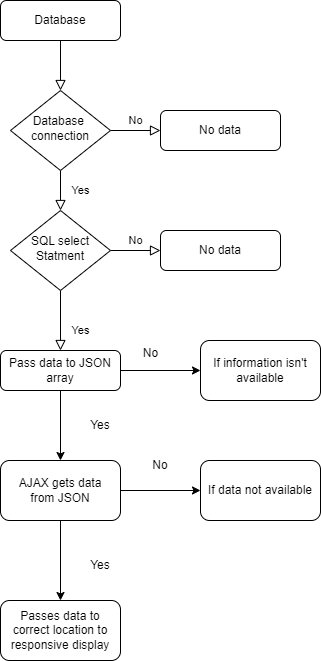

The diagram above was exported from draw.io. Its source (the exported page's mxGraphModel, read from the mxfile embedded in the PNG):
<mxGraphModel dx="1050" dy="522" grid="1" gridSize="10" guides="1" tooltips="1" connect="1" arrows="1" fold="1" page="1" pageScale="1" pageWidth="827" pageHeight="1169" math="0" shadow="0">
  <root>
    <mxCell id="WIyWlLk6GJQsqaUBKTNV-0" />
    <mxCell id="WIyWlLk6GJQsqaUBKTNV-1" parent="WIyWlLk6GJQsqaUBKTNV-0" />
    <mxCell id="WIyWlLk6GJQsqaUBKTNV-2" value="" style="rounded=0;html=1;jettySize=auto;orthogonalLoop=1;fontSize=11;endArrow=block;endFill=0;endSize=8;strokeWidth=1;shadow=0;labelBackgroundColor=none;edgeStyle=orthogonalEdgeStyle;" parent="WIyWlLk6GJQsqaUBKTNV-1" source="WIyWlLk6GJQsqaUBKTNV-3" target="WIyWlLk6GJQsqaUBKTNV-6" edge="1">
      <mxGeometry relative="1" as="geometry" />
    </mxCell>
    <mxCell id="WIyWlLk6GJQsqaUBKTNV-3" value="Database" style="rounded=1;whiteSpace=wrap;html=1;fontSize=12;glass=0;strokeWidth=1;shadow=0;" parent="WIyWlLk6GJQsqaUBKTNV-1" vertex="1">
      <mxGeometry x="160" y="80" width="120" height="40" as="geometry" />
    </mxCell>
    <mxCell id="WIyWlLk6GJQsqaUBKTNV-4" value="Yes" style="rounded=0;html=1;jettySize=auto;orthogonalLoop=1;fontSize=11;endArrow=block;endFill=0;endSize=8;strokeWidth=1;shadow=0;labelBackgroundColor=none;edgeStyle=orthogonalEdgeStyle;" parent="WIyWlLk6GJQsqaUBKTNV-1" source="WIyWlLk6GJQsqaUBKTNV-6" target="WIyWlLk6GJQsqaUBKTNV-10" edge="1">
      <mxGeometry y="20" relative="1" as="geometry">
        <mxPoint as="offset" />
      </mxGeometry>
    </mxCell>
    <mxCell id="WIyWlLk6GJQsqaUBKTNV-5" value="No" style="edgeStyle=orthogonalEdgeStyle;rounded=0;html=1;jettySize=auto;orthogonalLoop=1;fontSize=11;endArrow=block;endFill=0;endSize=8;strokeWidth=1;shadow=0;labelBackgroundColor=none;" parent="WIyWlLk6GJQsqaUBKTNV-1" source="WIyWlLk6GJQsqaUBKTNV-6" target="WIyWlLk6GJQsqaUBKTNV-7" edge="1">
      <mxGeometry y="10" relative="1" as="geometry">
        <mxPoint as="offset" />
      </mxGeometry>
    </mxCell>
    <mxCell id="WIyWlLk6GJQsqaUBKTNV-6" value="Database&amp;nbsp;&lt;br&gt;connection" style="rhombus;whiteSpace=wrap;html=1;shadow=0;fontFamily=Helvetica;fontSize=12;align=center;strokeWidth=1;spacing=6;spacingTop=-4;" parent="WIyWlLk6GJQsqaUBKTNV-1" vertex="1">
      <mxGeometry x="170" y="170" width="100" height="80" as="geometry" />
    </mxCell>
    <mxCell id="WIyWlLk6GJQsqaUBKTNV-7" value="No data" style="rounded=1;whiteSpace=wrap;html=1;fontSize=12;glass=0;strokeWidth=1;shadow=0;" parent="WIyWlLk6GJQsqaUBKTNV-1" vertex="1">
      <mxGeometry x="320" y="190" width="120" height="40" as="geometry" />
    </mxCell>
    <mxCell id="WIyWlLk6GJQsqaUBKTNV-8" value="Yes" style="rounded=0;html=1;jettySize=auto;orthogonalLoop=1;fontSize=11;endArrow=block;endFill=0;endSize=8;strokeWidth=1;shadow=0;labelBackgroundColor=none;edgeStyle=orthogonalEdgeStyle;" parent="WIyWlLk6GJQsqaUBKTNV-1" source="WIyWlLk6GJQsqaUBKTNV-10" target="WIyWlLk6GJQsqaUBKTNV-11" edge="1">
      <mxGeometry x="0.3333" y="20" relative="1" as="geometry">
        <mxPoint as="offset" />
      </mxGeometry>
    </mxCell>
    <mxCell id="WIyWlLk6GJQsqaUBKTNV-9" value="No" style="edgeStyle=orthogonalEdgeStyle;rounded=0;html=1;jettySize=auto;orthogonalLoop=1;fontSize=11;endArrow=block;endFill=0;endSize=8;strokeWidth=1;shadow=0;labelBackgroundColor=none;" parent="WIyWlLk6GJQsqaUBKTNV-1" source="WIyWlLk6GJQsqaUBKTNV-10" target="WIyWlLk6GJQsqaUBKTNV-12" edge="1">
      <mxGeometry y="10" relative="1" as="geometry">
        <mxPoint as="offset" />
      </mxGeometry>
    </mxCell>
    <mxCell id="WIyWlLk6GJQsqaUBKTNV-10" value="SQL select&lt;br&gt;Statment" style="rhombus;whiteSpace=wrap;html=1;shadow=0;fontFamily=Helvetica;fontSize=12;align=center;strokeWidth=1;spacing=6;spacingTop=-4;" parent="WIyWlLk6GJQsqaUBKTNV-1" vertex="1">
      <mxGeometry x="170" y="290" width="100" height="80" as="geometry" />
    </mxCell>
    <mxCell id="74DpB7Cphbx1L4JGznJl-1" value="" style="edgeStyle=orthogonalEdgeStyle;rounded=0;orthogonalLoop=1;jettySize=auto;html=1;" edge="1" parent="WIyWlLk6GJQsqaUBKTNV-1" source="WIyWlLk6GJQsqaUBKTNV-11" target="74DpB7Cphbx1L4JGznJl-0">
      <mxGeometry relative="1" as="geometry" />
    </mxCell>
    <mxCell id="74DpB7Cphbx1L4JGznJl-3" value="" style="edgeStyle=orthogonalEdgeStyle;rounded=0;orthogonalLoop=1;jettySize=auto;html=1;" edge="1" parent="WIyWlLk6GJQsqaUBKTNV-1" source="WIyWlLk6GJQsqaUBKTNV-11" target="74DpB7Cphbx1L4JGznJl-2">
      <mxGeometry relative="1" as="geometry" />
    </mxCell>
    <mxCell id="WIyWlLk6GJQsqaUBKTNV-11" value="Pass data to JSON array" style="rounded=1;whiteSpace=wrap;html=1;fontSize=12;glass=0;strokeWidth=1;shadow=0;" parent="WIyWlLk6GJQsqaUBKTNV-1" vertex="1">
      <mxGeometry x="160" y="430" width="120" height="40" as="geometry" />
    </mxCell>
    <mxCell id="WIyWlLk6GJQsqaUBKTNV-12" value="No data" style="rounded=1;whiteSpace=wrap;html=1;fontSize=12;glass=0;strokeWidth=1;shadow=0;" parent="WIyWlLk6GJQsqaUBKTNV-1" vertex="1">
      <mxGeometry x="320" y="310" width="120" height="40" as="geometry" />
    </mxCell>
    <mxCell id="74DpB7Cphbx1L4JGznJl-0" value="If information isn't&lt;br&gt;available" style="rounded=1;whiteSpace=wrap;html=1;glass=0;strokeWidth=1;shadow=0;" vertex="1" parent="WIyWlLk6GJQsqaUBKTNV-1">
      <mxGeometry x="360" y="420" width="120" height="60" as="geometry" />
    </mxCell>
    <mxCell id="74DpB7Cphbx1L4JGznJl-5" value="" style="edgeStyle=orthogonalEdgeStyle;rounded=0;orthogonalLoop=1;jettySize=auto;html=1;" edge="1" parent="WIyWlLk6GJQsqaUBKTNV-1" source="74DpB7Cphbx1L4JGznJl-2" target="74DpB7Cphbx1L4JGznJl-4">
      <mxGeometry relative="1" as="geometry" />
    </mxCell>
    <mxCell id="74DpB7Cphbx1L4JGznJl-7" value="" style="edgeStyle=orthogonalEdgeStyle;rounded=0;orthogonalLoop=1;jettySize=auto;html=1;" edge="1" parent="WIyWlLk6GJQsqaUBKTNV-1" source="74DpB7Cphbx1L4JGznJl-2" target="74DpB7Cphbx1L4JGznJl-6">
      <mxGeometry relative="1" as="geometry" />
    </mxCell>
    <mxCell id="74DpB7Cphbx1L4JGznJl-2" value="AJAX gets data&lt;br&gt;from JSON" style="whiteSpace=wrap;html=1;rounded=1;glass=0;strokeWidth=1;shadow=0;" vertex="1" parent="WIyWlLk6GJQsqaUBKTNV-1">
      <mxGeometry x="160" y="540" width="120" height="60" as="geometry" />
    </mxCell>
    <mxCell id="74DpB7Cphbx1L4JGznJl-4" value="If data not available" style="whiteSpace=wrap;html=1;rounded=1;glass=0;strokeWidth=1;shadow=0;" vertex="1" parent="WIyWlLk6GJQsqaUBKTNV-1">
      <mxGeometry x="360" y="540" width="120" height="60" as="geometry" />
    </mxCell>
    <mxCell id="74DpB7Cphbx1L4JGznJl-6" value="Passes data to correct location to responsive display" style="whiteSpace=wrap;html=1;rounded=1;glass=0;strokeWidth=1;shadow=0;" vertex="1" parent="WIyWlLk6GJQsqaUBKTNV-1">
      <mxGeometry x="160" y="680" width="120" height="60" as="geometry" />
    </mxCell>
    <mxCell id="74DpB7Cphbx1L4JGznJl-9" value="No" style="text;html=1;align=center;verticalAlign=middle;resizable=0;points=[];autosize=1;strokeColor=none;fillColor=none;" vertex="1" parent="WIyWlLk6GJQsqaUBKTNV-1">
      <mxGeometry x="290" y="418" width="40" height="30" as="geometry" />
    </mxCell>
    <mxCell id="74DpB7Cphbx1L4JGznJl-10" value="No" style="text;html=1;strokeColor=none;fillColor=none;align=center;verticalAlign=middle;whiteSpace=wrap;rounded=0;" vertex="1" parent="WIyWlLk6GJQsqaUBKTNV-1">
      <mxGeometry x="290" y="530" width="60" height="30" as="geometry" />
    </mxCell>
    <mxCell id="74DpB7Cphbx1L4JGznJl-11" value="Yes" style="text;html=1;strokeColor=none;fillColor=none;align=center;verticalAlign=middle;whiteSpace=wrap;rounded=0;" vertex="1" parent="WIyWlLk6GJQsqaUBKTNV-1">
      <mxGeometry x="230" y="490" width="60" height="30" as="geometry" />
    </mxCell>
    <mxCell id="74DpB7Cphbx1L4JGznJl-12" value="Yes" style="text;html=1;strokeColor=none;fillColor=none;align=center;verticalAlign=middle;whiteSpace=wrap;rounded=0;" vertex="1" parent="WIyWlLk6GJQsqaUBKTNV-1">
      <mxGeometry x="230" y="630" width="60" height="30" as="geometry" />
    </mxCell>
  </root>
</mxGraphModel>